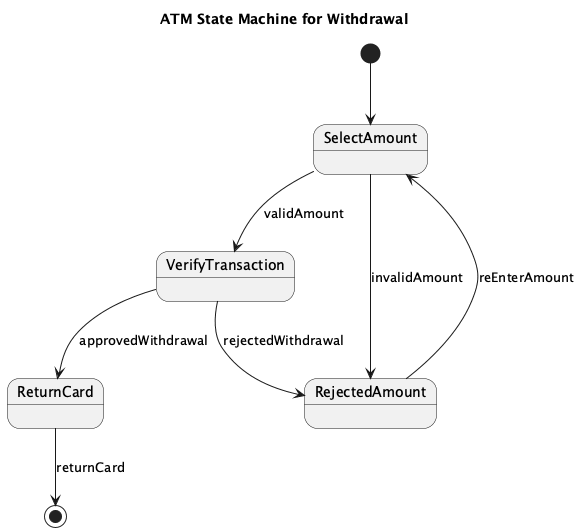

The diagram above was rendered by PlantUML. Its source (embedded in the PNG):
@startuml
title ATM State Machine for Withdrawal

[*] --> SelectAmount

state "SelectAmount"
state "VerifyTransaction"
state "RejectedAmount"
state "ReturnCard"

SelectAmount --> VerifyTransaction : validAmount
SelectAmount --> RejectedAmount : invalidAmount

RejectedAmount --> SelectAmount : reEnterAmount

VerifyTransaction --> ReturnCard : approvedWithdrawal
VerifyTransaction --> RejectedAmount : rejectedWithdrawal

ReturnCard --> [*] : returnCard
@enduml